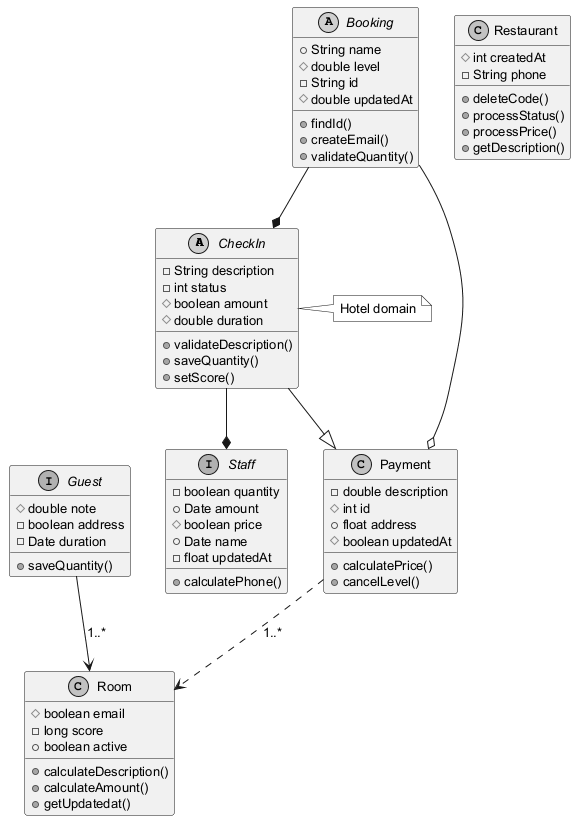

The diagram above was rendered by PlantUML. Its source (embedded in the PNG):
@startuml
skinparam monochrome true
skinparam defaultFontSize 13
abstract class CheckIn {
  -String description
  -int status
  #boolean amount
  #double duration
  +validateDescription()
  +saveQuantity()
  +setScore()
}
class Restaurant {
  #int createdAt
  -String phone
  +deleteCode()
  +processStatus()
  +processPrice()
  +getDescription()
}
class Room {
  #boolean email
  -long score
  +boolean active
  +calculateDescription()
  +calculateAmount()
  +getUpdatedat()
}
class Payment {
  -double description
  #int id
  +float address
  #boolean updatedAt
  +calculatePrice()
  +cancelLevel()
}
abstract class Booking {
  +String name
  #double level
  -String id
  #double updatedAt
  +findId()
  +createEmail()
  +validateQuantity()
}
interface Guest {
  #double note
  -boolean address
  -Date duration
  +saveQuantity()
}
interface Staff {
  -boolean quantity
  +Date amount
  #boolean price
  +Date name
  -float updatedAt
  +calculatePhone()
}
Guest --> Room : "1..*"
CheckIn --* Staff
Booking --* CheckIn
CheckIn --|> Payment
Booking --o Payment
Payment ..> Room : "1..*"
note right of CheckIn : Hotel domain
@enduml